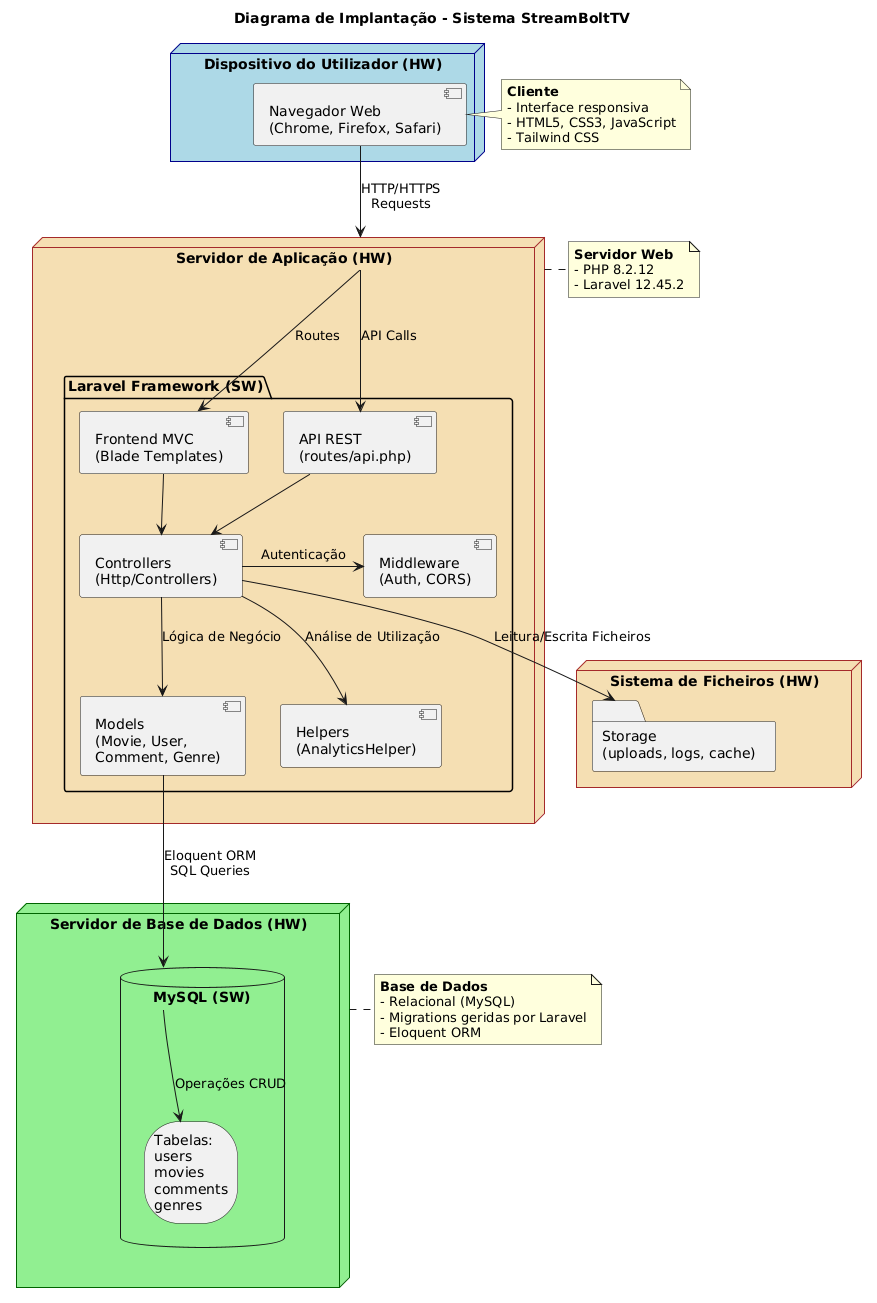

The diagram above was rendered by PlantUML. Its source (embedded in the PNG):
@startuml
!define ICONURL https://raw.githubusercontent.com/tupadr3/plantuml-icon-font-sprites/v2.4.0
!include ICONURL/common.puml
!include ICONURL/font-awesome-5/chrome.puml
!include ICONURL/font-awesome-5/server.puml
!include ICONURL/font-awesome-5/database.puml
!include ICONURL/font-awesome-5/folder.puml

title Diagrama de Implantação - Sistema StreamBoltTV

skinparam componentStyle uml2
skinparam node {
    BackgroundColor<<device>> LightBlue
    BorderColor<<device>> DarkBlue
    BackgroundColor<<server>> Wheat
    BorderColor<<server>> Brown
    BackgroundColor<<database>> LightGreen
    BorderColor<<database>> DarkGreen
}

' Cliente
node "**Dispositivo do Utilizador (HW)**" as client <<device>> {
    component "Navegador Web\n(Chrome, Firefox, Safari)" as browser
}

' Servidor de Aplicação
node "**Servidor de Aplicação (HW)**" as appserver <<server>> {
    
    package "Laravel Framework (SW)" {
        component "Frontend MVC\n(Blade Templates)" as frontend
        component "Controllers\n(Http/Controllers)" as controllers
        component "Models\n(Movie, User,\nComment, Genre)" as models
        component "Middleware\n(Auth, CORS)" as middleware
        component "API REST\n(routes/api.php)" as api
        component "Helpers\n(AnalyticsHelper)" as helpers
    }
}

' Servidor de Base de Dados
node "**Servidor de Base de Dados (HW)**" as dbserver <<database>> {
    database "MySQL (SW)" as db {
        storage "Tabelas:\nusers\nmovies\ncomments\ngenres" as tables
    }
}

' Sistema de Ficheiros
node "**Sistema de Ficheiros (HW)**" as filesystem <<server>> {
    folder "Storage\n(uploads, logs, cache)" as storage
}

' Conexões
browser -down-> appserver : HTTP/HTTPS\nRequests
appserver -down-> frontend : Routes
appserver -down-> api : API Calls

frontend -down-> controllers
api -down-> controllers
controllers -right-> middleware : Autenticação
controllers -down-> models : Lógica de Negócio
controllers --> helpers : Análise de Utilização

models -down-> db : Eloquent ORM\nSQL Queries
db --> tables : Operações CRUD

controllers --> storage : Leitura/Escrita Ficheiros

note right of appserver
  **Servidor Web**
  - PHP 8.2.12
  - Laravel 12.45.2
end note

note right of dbserver
  **Base de Dados**
  - Relacional (MySQL)
  - Migrations geridas por Laravel
  - Eloquent ORM
end note

note left of browser
  **Cliente**
  - Interface responsiva
  - HTML5, CSS3, JavaScript
  - Tailwind CSS
end note
@enduml